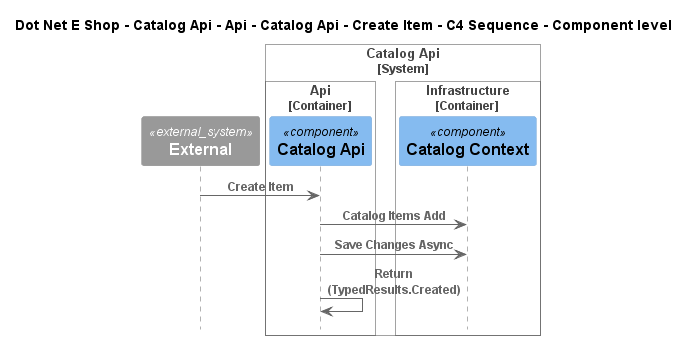

The diagram above was rendered by PlantUML. Its source (embedded in the PNG):
@startuml
!include ..\..\..\..\..\..\..\..\..\.c4s\C4_Sequence.puml

title Dot Net E Shop - Catalog Api - Api - Catalog Api - Create Item - C4 Sequence - Component level

System_Ext(C4InterFlow.SoftwareSystems.ExternalSystem, "External", "")

System_Boundary(DotNetEShop.SoftwareSystems.CatalogApi, "Catalog Api")
    
Container_Boundary(DotNetEShop.SoftwareSystems.CatalogApi.Containers.Api, "Api")
    Component(DotNetEShop.SoftwareSystems.CatalogApi.Containers.Api.Components.CatalogApi, "Catalog Api", "", "")
Boundary_End()
    
Container_Boundary(DotNetEShop.SoftwareSystems.CatalogApi.Containers.Infrastructure, "Infrastructure")
    Component(DotNetEShop.SoftwareSystems.CatalogApi.Containers.Infrastructure.Components.CatalogContext, "Catalog Context", "", "")
Boundary_End()
Boundary_End()

Rel(C4InterFlow.SoftwareSystems.ExternalSystem, DotNetEShop.SoftwareSystems.CatalogApi.Containers.Api.Components.CatalogApi, "Create Item")
Rel(DotNetEShop.SoftwareSystems.CatalogApi.Containers.Api.Components.CatalogApi, DotNetEShop.SoftwareSystems.CatalogApi.Containers.Infrastructure.Components.CatalogContext, "Catalog Items Add")
Rel(DotNetEShop.SoftwareSystems.CatalogApi.Containers.Api.Components.CatalogApi, DotNetEShop.SoftwareSystems.CatalogApi.Containers.Infrastructure.Components.CatalogContext, "Save Changes Async")
Rel(DotNetEShop.SoftwareSystems.CatalogApi.Containers.Api.Components.CatalogApi, DotNetEShop.SoftwareSystems.CatalogApi.Containers.Api.Components.CatalogApi, "Return (TypedResults.Created)")


@enduml